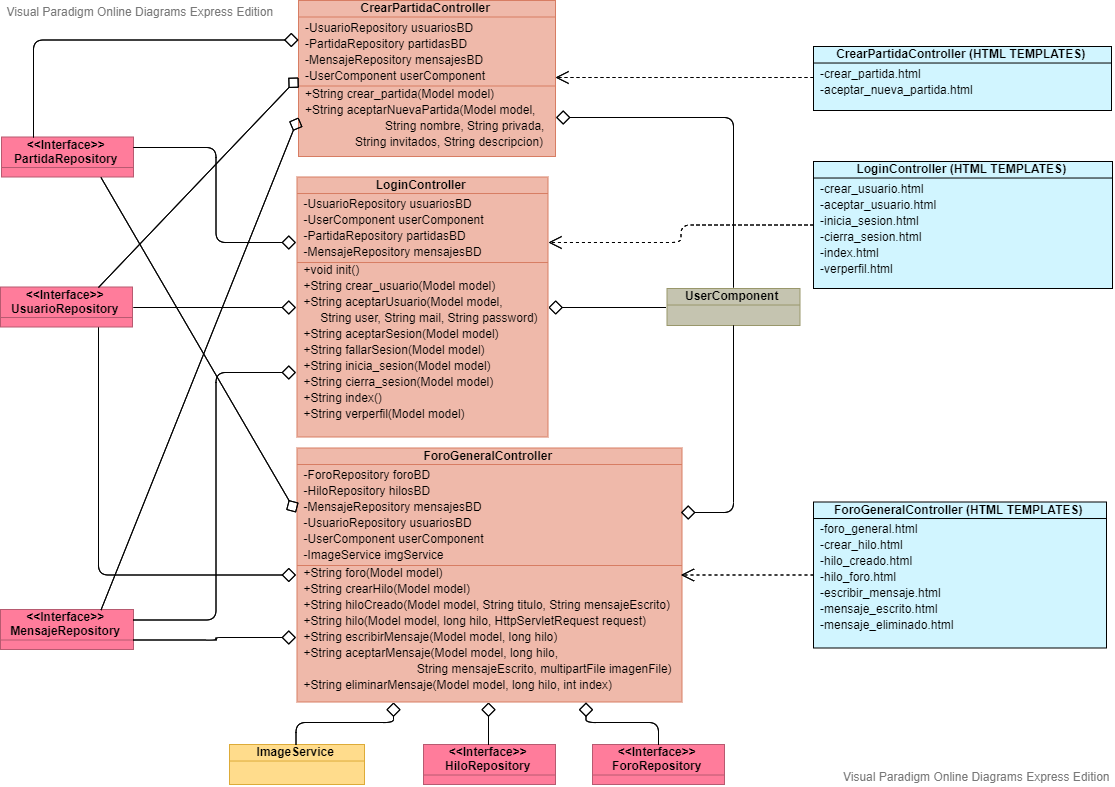

The diagram above was exported from draw.io. Its source (the exported page's mxGraphModel, read from the mxfile embedded in the PNG):
<mxGraphModel version="20200123" sfct="iVQdhKPBjFxZDvcyMz68XbCWsRwIrt52aoGNOkuH4Y3ELeplmqS190fUg7nJAT" diagramType="ClassDiagram" vpId="eIGL6I6DQfH6igGT" gridEnabled="false" gridColor="#e0e0e0" gridSize="10" guidesEnabled="true" pageVisible="true" page="1" pageWidth="1169" pageHeight="827" connectionArrowsEnabled="true" connectionPointsEnabled="true" mathEnabled="false" shadowVisible="false">
  <root>
    <UserObject label="" modelVpId="EIGL6I6DQfH6igGP" vpId="EIGL6I6DQfH6igGQ" id="0">
      <mxCell />
    </UserObject>
    <UserObject label="" modelVpId="kIGL6I6DQfH6igGR" vpId="kIGL6I6DQfH6igGS" id="1">
      <mxCell parent="0" />
    </UserObject>
    <UserObject label="CrearPartidaController" vpId="pwGL6I6DQfH6igAH" modelVpId="pwGL6I6DQfH6igAI" id="2">
      <attributes>
        <Attribute signature="-UsuarioRepository usuariosBD" vpId="lwGL6I6DQfH6igAZ" modelVpId="lwGL6I6DQfH6igAa" />
        <Attribute signature="-PartidaRepository partidasBD" vpId="lwGL6I6DQfH6igAb" modelVpId="lwGL6I6DQfH6igAc" />
        <Attribute signature="-MensajeRepository mensajesBD" vpId="lwGL6I6DQfH6igAd" modelVpId="lwGL6I6DQfH6igAe" />
        <Attribute signature="-UserComponent userComponent" vpId="lwGL6I6DQfH6igAf" modelVpId="lwGL6I6DQfH6igAg" />
      </attributes>
      <operations>
        <Operation signature="+String crear_partida(Model model)" vpId="lwGL6I6DQfH6igAh" modelVpId="lwGL6I6DQfH6igAi" />
        <Operation signature="+String aceptarNuevaPartida(Model model, " vpId="lwGL6I6DQfH6igAj" modelVpId="lwGL6I6DQfH6igAk" />
        <Operation vpId="lwGL6I6DQfH6igAl" modelVpId="lwGL6I6DQfH6igAm" signature="                        String nombre, String privada, " />
        <Operation signature="               String invitados, String descripcion)" vpId="lwGL6I6DQfH6igAn" modelVpId="lwGL6I6DQfH6igAo" />
      </operations>
      <mxCell style="shape=QkwLL;fillColor=#efb9aa;verticalAlign=top;spacingTop=-6;strokeColor=#d77d63;" vertex="1" parent="1">
        <mxGeometry x="310" y="20" width="257" height="156" as="geometry" />
      </mxCell>
    </UserObject>
    <UserObject label="ForoGeneralController" vpId="1wGL6I6DQfH6igA7" modelVpId="1wGL6I6DQfH6igA8" id="11">
      <attributes>
        <Attribute signature="-ForoRepository foroBD" vpId="dwGL6I6DQfH6igBZ" modelVpId="dwGL6I6DQfH6igBa" />
        <Attribute signature="-HiloRepository hilosBD" vpId="dwGL6I6DQfH6igBb" modelVpId="dwGL6I6DQfH6igBc" />
        <Attribute signature="-MensajeRepository mensajesBD" vpId="dwGL6I6DQfH6igBd" modelVpId="dwGL6I6DQfH6igBe" />
        <Attribute signature="-UsuarioRepository usuariosBD" vpId="dwGL6I6DQfH6igBf" modelVpId="dwGL6I6DQfH6igBg" />
        <Attribute signature="-UserComponent userComponent" vpId="dwGL6I6DQfH6igBh" modelVpId="dwGL6I6DQfH6igBi" />
        <Attribute signature="-ImageService imgService" vpId="dwGL6I6DQfH6igBj" modelVpId="dwGL6I6DQfH6igBk" />
      </attributes>
      <operations>
        <Operation signature="+String foro(Model model)" vpId="dwGL6I6DQfH6igBl" modelVpId="dwGL6I6DQfH6igBm" />
        <Operation signature="+String crearHilo(Model model)" vpId="dwGL6I6DQfH6igBn" modelVpId="dwGL6I6DQfH6igBo" />
        <Operation signature="+String hiloCreado(Model model, String titulo, String mensajeEscrito) " vpId="dwGL6I6DQfH6igBp" modelVpId="dwGL6I6DQfH6igBq" />
        <Operation signature="+String hilo(Model model, long hilo, HttpServletRequest request) " vpId="dwGL6I6DQfH6igBr" modelVpId="dwGL6I6DQfH6igBs" />
        <Operation signature="+String escribirMensaje(Model model, long hilo)" vpId="dwGL6I6DQfH6igBt" modelVpId="dwGL6I6DQfH6igBu" />
        <Operation signature="+String aceptarMensaje(Model model, long hilo," vpId="9wGL6I6DQfH6igBv" modelVpId="9wGL6I6DQfH6igBw" />
        <Operation signature="                                  String mensajeEscrito, multipartFile imagenFile)" vpId="9wGL6I6DQfH6igBx" modelVpId="9wGL6I6DQfH6igBy" />
        <Operation signature="+String eliminarMensaje(Model model, long hilo, int index)" vpId="9wGL6I6DQfH6igBz" modelVpId="9wGL6I6DQfH6igB0" />
      </operations>
      <mxCell style="shape=QkwLL;fillColor=#efb9aa;verticalAlign=top;spacingTop=-6;strokeColor=#d77d63;" vertex="1" parent="1">
        <mxGeometry x="308.5" y="467.5" width="385" height="254" as="geometry" />
      </mxCell>
    </UserObject>
    <UserObject label="LoginController" vpId="jwGL6I6DQfH6igCT" modelVpId="jwGL6I6DQfH6igCU" id="26">
      <attributes>
        <Attribute signature="-UsuarioRepository usuariosBD" vpId="zwGL6I6DQfH6igCx" modelVpId="zwGL6I6DQfH6igCy" />
        <Attribute signature="-UserComponent userComponent" vpId="zwGL6I6DQfH6igCz" modelVpId="zwGL6I6DQfH6igC0" />
        <Attribute signature="-PartidaRepository partidasBD" vpId="zwGL6I6DQfH6igC1" modelVpId="zwGL6I6DQfH6igC2" />
        <Attribute signature="-MensajeRepository mensajesBD" vpId="zwGL6I6DQfH6igC3" modelVpId="zwGL6I6DQfH6igC4" />
      </attributes>
      <operations>
        <Operation signature="+void init()" vpId="zwGL6I6DQfH6igC5" modelVpId="zwGL6I6DQfH6igC6" />
        <Operation signature="+String crear_usuario(Model model)" vpId="zwGL6I6DQfH6igC7" modelVpId="zwGL6I6DQfH6igC8" />
        <Operation signature="+String aceptarUsuario(Model model, " vpId="zwGL6I6DQfH6igC9" modelVpId="zwGL6I6DQfH6igC." />
        <Operation signature="     String user, String mail, String password)" vpId="zwGL6I6DQfH6igC_" modelVpId="zwGL6I6DQfH6igDA" />
        <Operation signature="+String aceptarSesion(Model model)" vpId="zwGL6I6DQfH6igDB" modelVpId="zwGL6I6DQfH6igDC" />
        <Operation signature="+String fallarSesion(Model model)" vpId="zwGL6I6DQfH6igDD" modelVpId="zwGL6I6DQfH6igDE" />
        <Operation signature="+String inicia_sesion(Model model)" vpId="zwGL6I6DQfH6igDF" modelVpId="zwGL6I6DQfH6igDG" />
        <Operation signature="+String cierra_sesion(Model model)" vpId="zwGL6I6DQfH6igDH" modelVpId="zwGL6I6DQfH6igDI" />
        <Operation signature="+String index()" vpId="zwGL6I6DQfH6igDJ" modelVpId="zwGL6I6DQfH6igDK" />
        <Operation signature="+String verperfil(Model model)" vpId="zwGL6I6DQfH6igDL" modelVpId="zwGL6I6DQfH6igDM" />
      </operations>
      <mxCell style="shape=QkwLL;fillColor=#efb9aa;verticalAlign=top;spacingTop=-6;strokeColor=#d77d63;" vertex="1" parent="1">
        <mxGeometry x="308.5" y="196.5" width="251" height="260" as="geometry" />
      </mxCell>
    </UserObject>
    <UserObject label="ForoRepository" vpId="rwGL6I6DQfH6igDr" modelVpId="rwGL6I6DQfH6igDs" id="41">
      <stereotypes>
        <Stereotype name="Interface" />
      </stereotypes>
      <mxCell style="shape=QkwLL;fillColor=#ff7c9b;verticalAlign=top;spacingTop=-6;strokeColor=#b75a70;" vertex="1" parent="1">
        <mxGeometry x="604" y="764" width="132" height="40" as="geometry" />
      </mxCell>
    </UserObject>
    <UserObject label="HiloRepository" vpId="rwGL6I6DQfH6igDv" modelVpId="rwGL6I6DQfH6igDw" id="42">
      <stereotypes>
        <Stereotype name="Interface" />
      </stereotypes>
      <mxCell style="shape=QkwLL;fillColor=#ff7c9b;verticalAlign=top;spacingTop=-6;strokeColor=#b75a70;" vertex="1" parent="1">
        <mxGeometry x="435" y="764" width="132" height="40" as="geometry" />
      </mxCell>
    </UserObject>
    <UserObject label="MensajeRepository" vpId="bwGL6I6DQfH6igDz" modelVpId="bwGL6I6DQfH6igD0" id="43">
      <stereotypes>
        <Stereotype name="Interface" />
      </stereotypes>
      <mxCell style="shape=QkwLL;fillColor=#ff7c9b;verticalAlign=top;spacingTop=-6;strokeColor=#b75a70;" vertex="1" parent="1">
        <mxGeometry x="12" y="629" width="133" height="40" as="geometry" />
      </mxCell>
    </UserObject>
    <UserObject label="PartidaRepository" vpId="bwGL6I6DQfH6igD3" modelVpId="bwGL6I6DQfH6igD4" id="44">
      <stereotypes>
        <Stereotype name="Interface" />
      </stereotypes>
      <mxCell style="shape=QkwLL;fillColor=#ff7c9b;verticalAlign=top;spacingTop=-6;strokeColor=#b75a70;" vertex="1" parent="1">
        <mxGeometry x="13" y="156.5" width="132" height="40" as="geometry" />
      </mxCell>
    </UserObject>
    <UserObject label="ImageService" vpId="bwGL6I6DQfH6igD7" modelVpId="bwGL6I6DQfH6igD8" id="45">
      <mxCell style="shape=QkwLL;fillColor=#ffdc8c;verticalAlign=top;spacingTop=-6;strokeColor=#ddab38;" vertex="1" parent="1">
        <mxGeometry x="241" y="764" width="135" height="40" as="geometry" />
      </mxCell>
    </UserObject>
    <UserObject label="UserComponent" vpId="bwGL6I6DQfH6igD_" modelVpId="bwGL6I6DQfH6igEA" id="46">
      <mxCell style="shape=QkwLL;fillColor=#c5c4b0;verticalAlign=top;spacingTop=-6;strokeColor=#99976b;" vertex="1" parent="1">
        <mxGeometry x="678.5" y="308" width="133" height="37" as="geometry" />
      </mxCell>
    </UserObject>
    <UserObject label="UsuarioRepository" vpId="bwGL6I6DQfH6igED" modelVpId="bwGL6I6DQfH6igEE" id="47">
      <stereotypes>
        <Stereotype name="Interface" />
      </stereotypes>
      <mxCell style="shape=QkwLL;fillColor=#ff7c9b;verticalAlign=top;spacingTop=-6;strokeColor=#b75a70;" vertex="1" parent="1">
        <mxGeometry x="12" y="306.5" width="132" height="40" as="geometry" />
      </mxCell>
    </UserObject>
    <UserObject label="" vpId="bwGL6I6DQfH6igEF" modelVpId="bwGL6I6DQfH6igEG" id="48">
      <fromEnd aggregationKind="Shared" />
      <mxCell style="shape=iLL4rGweG4H;exitX=0;exitY=0.25;exitDx=0;exitDy=0;entryX=0.25;entryY=0;entryDx=0;entryDy=0;edgeStyle=orthogonalEdgeStyle;fontColor=#000000;" edge="1" source="2" target="44" parent="1">
        <mxGeometry relative="1" as="geometry">
          <mxPoint x="128" y="60" as="edgeLabelOffset" />
        </mxGeometry>
        <Array as="absPoints">
          <mxPoint x="310" y="60" />
          <mxPoint x="45" y="60" />
          <mxPoint x="45" y="157" />
        </Array>
      </mxCell>
    </UserObject>
    <UserObject label="" vpId="7wGL6I6DQfH6igEH" modelVpId="7wGL6I6DQfH6igEI" id="49">
      <fromEnd aggregationKind="Shared" />
      <mxCell style="shape=iLL4rGweG4H;exitX=1;exitY=0.25;exitDx=0;exitDy=0;edgeStyle=orthogonalEdgeStyle;fontColor=#000000;" edge="1" source="11" target="46" parent="1">
        <mxGeometry relative="1" as="geometry">
          <mxPoint x="745" y="465" as="edgeLabelOffset" />
        </mxGeometry>
        <Array as="absPoints">
          <mxPoint x="693" y="532" />
          <mxPoint x="745" y="532" />
          <mxPoint x="745" y="345" />
        </Array>
      </mxCell>
    </UserObject>
    <UserObject label="" vpId="7wGL6I6DQfH6igEJ" modelVpId="7wGL6I6DQfH6igEK" id="50">
      <fromEnd aggregationKind="Shared" />
      <mxCell style="shape=iLL4rGweG4H;exitX=1;exitY=0.75;exitDx=0;exitDy=0;entryX=0.5;entryY=0;entryDx=0;entryDy=0;edgeStyle=orthogonalEdgeStyle;fontColor=#000000;" edge="1" source="2" target="46" parent="1">
        <mxGeometry relative="1" as="geometry">
          <mxPoint x="743" y="137" as="edgeLabelOffset" />
        </mxGeometry>
        <Array as="absPoints">
          <mxPoint x="568" y="137" />
          <mxPoint x="745" y="137" />
          <mxPoint x="745" y="307" />
        </Array>
      </mxCell>
    </UserObject>
    <UserObject label="" vpId="7wGL6I6DQfH6igEL" modelVpId="7wGL6I6DQfH6igEM" id="51">
      <fromEnd aggregationKind="Shared" />
      <mxCell style="shape=iLL4rGweG4H;exitX=0;exitY=0.25;exitDx=0;exitDy=0;entryX=1;entryY=0.25;entryDx=0;entryDy=0;edgeStyle=orthogonalEdgeStyle;fontColor=#000000;" edge="1" source="26" target="44" parent="1">
        <mxGeometry relative="1" as="geometry">
          <mxPoint x="228" y="212" as="edgeLabelOffset" />
        </mxGeometry>
        <Array as="absPoints">
          <mxPoint x="308" y="262" />
          <mxPoint x="228" y="262" />
          <mxPoint x="228" y="167" />
          <mxPoint x="145" y="167" />
        </Array>
      </mxCell>
    </UserObject>
    <UserObject label="" vpId="7wGL6I6DQfH6igEN" modelVpId="7wGL6I6DQfH6igEO" id="52">
      <fromEnd aggregationKind="Shared" />
      <mxCell style="shape=iLL4rGweG4H;exitX=0.25;exitY=1;exitDx=0;exitDy=0;entryX=0.5;entryY=0;entryDx=0;entryDy=0;edgeStyle=orthogonalEdgeStyle;fontColor=#000000;" edge="1" source="11" target="45" parent="1">
        <mxGeometry relative="1" as="geometry">
          <mxPoint x="355" y="742" as="edgeLabelOffset" />
        </mxGeometry>
        <Array as="absPoints">
          <mxPoint x="405" y="722" />
          <mxPoint x="405" y="742" />
          <mxPoint x="308" y="742" />
          <mxPoint x="308" y="765" />
        </Array>
      </mxCell>
    </UserObject>
    <UserObject label="" vpId="7wGL6I6DQfH6igEP" modelVpId="HwGL6I6DQfH6igEQ" id="53">
      <fromEnd aggregationKind="Shared" />
      <mxCell style="shape=iLL4rGweG4H;exitX=0.5;exitY=1;exitDx=0;exitDy=0;entryX=0.5;entryY=0;entryDx=0;entryDy=0;edgeStyle=orthogonalEdgeStyle;fontColor=#000000;" edge="1" source="11" target="42" parent="1">
        <mxGeometry relative="1" as="geometry">
          <mxPoint x="500" y="745" as="edgeLabelOffset" />
        </mxGeometry>
        <Array as="absPoints">
          <mxPoint x="500" y="722" />
          <mxPoint x="500" y="765" />
        </Array>
      </mxCell>
    </UserObject>
    <UserObject label="" vpId="HwGL6I6DQfH6igER" modelVpId="HwGL6I6DQfH6igES" id="54">
      <fromEnd aggregationKind="Shared" />
      <mxCell style="shape=iLL4rGweG4H;exitX=0.75;exitY=1;exitDx=0;exitDy=0;entryX=0.5;entryY=0;entryDx=0;entryDy=0;edgeStyle=orthogonalEdgeStyle;fontColor=#000000;" edge="1" source="11" target="41" parent="1">
        <mxGeometry relative="1" as="geometry">
          <mxPoint x="635" y="742" as="edgeLabelOffset" />
        </mxGeometry>
        <Array as="absPoints">
          <mxPoint x="598" y="722" />
          <mxPoint x="598" y="742" />
          <mxPoint x="670" y="742" />
          <mxPoint x="670" y="765" />
        </Array>
      </mxCell>
    </UserObject>
    <UserObject label="" vpId="HwGL6I6DQfH6igET" modelVpId="HwGL6I6DQfH6igEU" id="55">
      <fromEnd aggregationKind="Shared" />
      <mxCell style="shape=iLL4rGweG4H;exitX=1;exitY=0.5;exitDx=0;exitDy=0;entryX=0;entryY=0.5;entryDx=0;entryDy=0;edgeStyle=orthogonalEdgeStyle;fontColor=#000000;" edge="1" source="26" target="46" parent="1">
        <mxGeometry relative="1" as="geometry">
          <mxPoint x="620" y="327" as="edgeLabelOffset" />
        </mxGeometry>
        <Array as="absPoints">
          <mxPoint x="560" y="327" />
          <mxPoint x="678" y="327" />
        </Array>
      </mxCell>
    </UserObject>
    <UserObject label="" vpId="HwGL6I6DQfH6igEV" modelVpId="HwGL6I6DQfH6igEW" id="56">
      <fromEnd aggregationKind="Shared" />
      <mxCell style="shape=iLL4rGweG4H;exitX=0;exitY=0.25;exitDx=0;exitDy=0;entryX=0.75;entryY=1;entryDx=0;entryDy=0;fontColor=#000000;" edge="1" source="11" target="44" parent="1">
        <mxGeometry relative="1" as="geometry">
          <mxPoint x="209" y="363" as="edgeLabelOffset" />
        </mxGeometry>
        <Array as="absPoints">
          <mxPoint x="308" y="532" />
          <mxPoint x="113" y="197" />
        </Array>
      </mxCell>
    </UserObject>
    <UserObject label="" vpId="HwGL6I6DQfH6igEX" modelVpId="HwGL6I6DQfH6igEY" id="57">
      <fromEnd aggregationKind="Shared" />
      <mxCell style="shape=iLL4rGweG4H;exitX=0;exitY=0.5;exitDx=0;exitDy=0;entryX=1;entryY=0.5;entryDx=0;entryDy=0;fontColor=#000000;" edge="1" source="26" target="47" parent="1">
        <mxGeometry relative="1" as="geometry">
          <mxPoint x="225" y="327" as="edgeLabelOffset" />
        </mxGeometry>
        <Array as="absPoints">
          <mxPoint x="308" y="327" />
          <mxPoint x="145" y="327" />
        </Array>
      </mxCell>
    </UserObject>
    <UserObject label="" vpId="HwGL6I6DQfH6igEZ" modelVpId="HwGL6I6DQfH6igEa" id="58">
      <fromEnd aggregationKind="Shared" />
      <mxCell style="shape=iLL4rGweG4H;exitX=0;exitY=0.5;exitDx=0;exitDy=0;entryX=0.75;entryY=0;entryDx=0;entryDy=0;fontColor=#000000;" edge="1" source="2" target="47" parent="1">
        <mxGeometry relative="1" as="geometry">
          <mxPoint x="210" y="202" as="edgeLabelOffset" />
        </mxGeometry>
        <Array as="absPoints">
          <mxPoint x="310" y="97" />
          <mxPoint x="110" y="307" />
        </Array>
      </mxCell>
    </UserObject>
    <UserObject label="" vpId="HwGL6I6DQfH6igEb" modelVpId="HwGL6I6DQfH6igEc" id="59">
      <fromEnd />
      <toEnd aggregationKind="Shared" />
      <mxCell style="shape=iLL4rGweG4H;exitX=0.75;exitY=1;exitDx=0;exitDy=0;entryX=0;entryY=0.5;entryDx=0;entryDy=0;fontColor=#000000;edgeStyle=orthogonalEdgeStyle;" edge="1" source="47" target="11" parent="1">
        <mxGeometry relative="1" as="geometry">
          <mxPoint x="110" y="570" as="edgeLabelOffset" />
        </mxGeometry>
        <Array as="absPoints">
          <mxPoint x="110" y="347" />
          <mxPoint x="110" y="595" />
          <mxPoint x="308" y="595" />
        </Array>
      </mxCell>
    </UserObject>
    <UserObject label="" vpId="HwGL6I6DQfH6igEd" modelVpId="HwGL6I6DQfH6igEe" id="60">
      <fromEnd aggregationKind="Shared" />
      <mxCell style="shape=iLL4rGweG4H;exitX=0;exitY=0.75;exitDx=0;exitDy=0;entryX=0.75;entryY=0;entryDx=0;entryDy=0;fontColor=#000000;" edge="1" source="2" target="43" parent="1">
        <mxGeometry relative="1" as="geometry">
          <mxPoint x="211" y="383" as="edgeLabelOffset" />
        </mxGeometry>
        <Array as="absPoints">
          <mxPoint x="310" y="137" />
          <mxPoint x="113" y="630" />
        </Array>
      </mxCell>
    </UserObject>
    <UserObject label="" vpId="HwGL6I6DQfH6igEf" modelVpId="HwGL6I6DQfH6igEg" id="61">
      <fromEnd aggregationKind="Shared" />
      <mxCell style="shape=iLL4rGweG4H;exitX=0;exitY=0.75;exitDx=0;exitDy=0;entryX=1;entryY=0.25;entryDx=0;entryDy=0;fontColor=#000000;edgeStyle=orthogonalEdgeStyle;" edge="1" source="26" target="43" parent="1">
        <mxGeometry relative="1" as="geometry">
          <mxPoint x="228" y="517" as="edgeLabelOffset" />
        </mxGeometry>
        <Array as="absPoints">
          <mxPoint x="308" y="392" />
          <mxPoint x="228" y="392" />
          <mxPoint x="228" y="640" />
          <mxPoint x="145" y="640" />
        </Array>
      </mxCell>
    </UserObject>
    <UserObject label="" vpId="HwGL6I6DQfH6igEh" modelVpId="HwGL6I6DQfH6igEi" id="62">
      <fromEnd aggregationKind="Shared" />
      <mxCell style="shape=iLL4rGweG4H;exitX=0;exitY=0.75;exitDx=0;exitDy=0;entryX=1;entryY=0.75;entryDx=0;entryDy=0;edgeStyle=orthogonalEdgeStyle;fontColor=#000000;" edge="1" source="11" target="43" parent="1">
        <mxGeometry relative="1" as="geometry">
          <mxPoint x="228" y="660" as="edgeLabelOffset" />
        </mxGeometry>
        <Array as="absPoints">
          <mxPoint x="308" y="657" />
          <mxPoint x="228" y="657" />
          <mxPoint x="228" y="660" />
          <mxPoint x="145" y="660" />
        </Array>
      </mxCell>
    </UserObject>
    <UserObject label="CrearPartidaController (HTML TEMPLATES)" vpId="HwGL6I6DQfH6igEl" modelVpId="nwGL6I6DQfH6igEm" id="63">
      <attributes>
        <Attribute signature="-crear_partida.html" vpId="XwGL6I6DQfH6igEr" modelVpId="XwGL6I6DQfH6igEs" />
        <Attribute signature="-aceptar_nueva_partida.html" vpId="XwGL6I6DQfH6igEt" modelVpId="XwGL6I6DQfH6igEu" />
      </attributes>
      <mxCell style="shape=QkwLL;fillColor=#d1f5ff;verticalAlign=top;spacingTop=-6;strokeColor=#000000;" vertex="1" parent="1">
        <mxGeometry x="825" y="66" width="298" height="64" as="geometry" />
      </mxCell>
    </UserObject>
    <UserObject label="" vpId="3wGL6I6DQfH6igEz" modelVpId="3wGL6I6DQfH6igE0" id="66">
      <mxCell style="shape=d5Y5Ht5HrS;exitX=0;exitY=0.5;exitDx=0;exitDy=0;edgeStyle=orthogonalEdgeStyle;fontColor=#000000;" edge="1" source="63" target="2" parent="1">
        <mxGeometry relative="1" as="geometry">
          <mxPoint x="695" y="97" as="edgeLabelOffset" />
        </mxGeometry>
        <Array as="absPoints">
          <mxPoint x="825" y="97" />
          <mxPoint x="695" y="97" />
          <mxPoint x="567" y="97" />
        </Array>
      </mxCell>
    </UserObject>
    <UserObject label="LoginController (HTML TEMPLATES)" vpId="3wGL6I6DQfH6igE3" modelVpId="3wGL6I6DQfH6igE4" id="67">
      <attributes>
        <Attribute signature="-crear_usuario.html" vpId="fwGL6I6DQfH6igFF" modelVpId="fwGL6I6DQfH6igFG" />
        <Attribute signature="-aceptar_usuario.html" vpId="fwGL6I6DQfH6igFH" modelVpId="fwGL6I6DQfH6igFI" />
        <Attribute signature="-inicia_sesion.html" vpId="fwGL6I6DQfH6igFJ" modelVpId="fwGL6I6DQfH6igFK" />
        <Attribute signature="-cierra_sesion.html" vpId="fwGL6I6DQfH6igFL" modelVpId="_wGL6I6DQfH6igFM" />
        <Attribute signature="-index.html" vpId="_wGL6I6DQfH6igFN" modelVpId="_wGL6I6DQfH6igFO" />
        <Attribute signature="-verperfil.html" vpId="_wGL6I6DQfH6igFP" modelVpId="_wGL6I6DQfH6igFQ" />
      </attributes>
      <mxCell style="shape=QkwLL;fillColor=#d1f5ff;verticalAlign=top;spacingTop=-6;strokeColor=#000000;" vertex="1" parent="1">
        <mxGeometry x="825" y="181" width="299" height="127" as="geometry" />
      </mxCell>
    </UserObject>
    <UserObject label="" vpId="AIGL6I6DQfH6igFd" modelVpId="AIGL6I6DQfH6igFe" id="74">
      <mxCell style="shape=d5Y5Ht5HrS;exitX=0;exitY=0.5;exitDx=0;exitDy=0;entryX=1;entryY=0.25;entryDx=0;entryDy=0;edgeStyle=orthogonalEdgeStyle;fontColor=#000000;" edge="1" source="67" target="26" parent="1">
        <mxGeometry relative="1" as="geometry">
          <mxPoint x="693" y="255" as="edgeLabelOffset" />
        </mxGeometry>
        <Array as="absPoints">
          <mxPoint x="825" y="245" />
          <mxPoint x="693" y="245" />
          <mxPoint x="693" y="262" />
          <mxPoint x="560" y="262" />
        </Array>
      </mxCell>
    </UserObject>
    <UserObject label="ForoGeneralController (HTML TEMPLATES)" vpId="AIGL6I6DQfH6igFh" modelVpId="AIGL6I6DQfH6igFi" id="75">
      <attributes>
        <Attribute signature="-foro_general.html" vpId="QIGL6I6DQfH6igFx" modelVpId="QIGL6I6DQfH6igFy" />
        <Attribute signature="-crear_hilo.html" vpId="QIGL6I6DQfH6igFz" modelVpId="QIGL6I6DQfH6igF0" />
        <Attribute signature="-hilo_creado.html" vpId="QIGL6I6DQfH6igF1" modelVpId="QIGL6I6DQfH6igF2" />
        <Attribute signature="-hilo_foro.html" vpId="QIGL6I6DQfH6igF3" modelVpId="QIGL6I6DQfH6igF4" />
        <Attribute signature="-escribir_mensaje.html" vpId="QIGL6I6DQfH6igF5" modelVpId="QIGL6I6DQfH6igF6" />
        <Attribute signature="-mensaje_escrito.html" vpId="QIGL6I6DQfH6igF7" modelVpId="QIGL6I6DQfH6igF8" />
        <Attribute signature="-mensaje_eliminado.html" vpId="QIGL6I6DQfH6igF9" modelVpId="QIGL6I6DQfH6igF." />
      </attributes>
      <mxCell style="shape=QkwLL;fillColor=#d1f5ff;verticalAlign=top;spacingTop=-6;strokeColor=#000000;" vertex="1" parent="1">
        <mxGeometry x="825" y="521.5" width="293" height="146" as="geometry" />
      </mxCell>
    </UserObject>
    <UserObject label="" vpId="QIGL6I6DQfH6igGN" modelVpId="QIGL6I6DQfH6igGO" id="83">
      <mxCell style="shape=d5Y5Ht5HrS;exitX=0;exitY=0.5;exitDx=0;exitDy=0;entryX=1;entryY=0.5;entryDx=0;entryDy=0;edgeStyle=orthogonalEdgeStyle;fontColor=#000000;" edge="1" source="75" target="11" parent="1">
        <mxGeometry relative="1" as="geometry">
          <mxPoint x="758" y="595" as="edgeLabelOffset" />
        </mxGeometry>
        <Array as="absPoints">
          <mxPoint x="825" y="595" />
          <mxPoint x="693" y="595" />
        </Array>
      </mxCell>
    </UserObject>
  </root>
  <PaletteTabs>
    <Item tab="palette-tab-shapes" />
  </PaletteTabs>
  <LibraryIds>
    <Item id="a5d95370-cd34-40d3-9a47-bf6b31564946" />
  </LibraryIds>
</mxGraphModel>